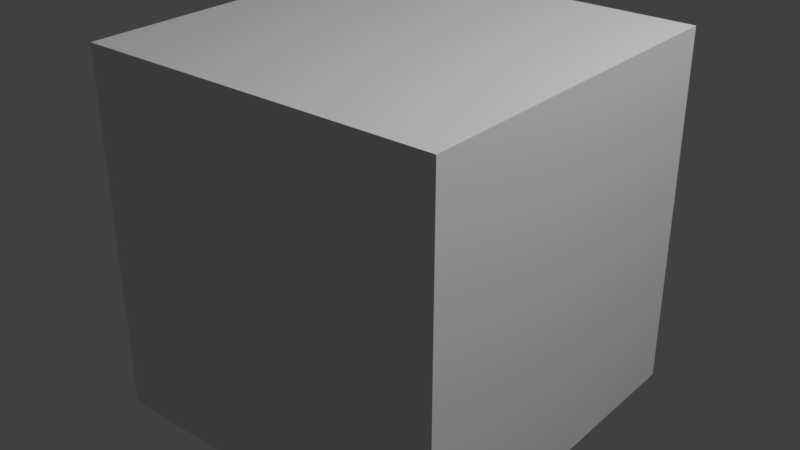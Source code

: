 # Source: SceneExporter_Original.blend  (saved by Blender 2.82.7; exported with 4.5.12 LTS)
import bpy
from mathutils import Matrix  # noqa: F401  (used for matrix-valued properties, if any)

bpy.ops.wm.read_factory_settings(use_empty=True)
scene = bpy.context.scene
scene.name = 'Scene'

# ---- collections
col_collection_1 = bpy.data.collections.new('Collection 1'); scene.collection.children.link(col_collection_1)

# ---- materials (node trees are filled in below, after node groups)
mat_material = bpy.data.materials.new('Material')
mat_material.alpha_threshold = 0.0
mat_material.line_color = (0.0, 0.0, 0.0, 1.0)

# ---- material node trees
mat_material.use_nodes = True; mat_material.node_tree.nodes.clear()
_N = mat_material.node_tree.nodes; _L = mat_material.node_tree.links
n0 = _N.new('ShaderNodeOutputMaterial'); n0.name = 'Material Output'; n0.location = (300, 300)
n1 = _N.new('ShaderNodeBsdfPrincipled'); n1.name = 'Principled BSDF'; n1.location = (10, 300)
n1.distribution = 'GGX'
n1.subsurface_method = 'BURLEY'
n1.inputs[2].default_value = 0.4
n1.inputs[3].default_value = 1.45
n1.inputs[27].default_value = (0.0, 0.0, 0.0, 1.0)
n1.inputs[28].default_value = 1.0
_L.new(n1.outputs[0], n0.inputs[0])
n0.is_active_output = True

# ---- world
world_world = bpy.data.worlds.new('World'); scene.world = world_world
world_world.color = (0.05088, 0.05088, 0.05088)
world_world.use_sun_shadow = False
world_world.sun_shadow_jitter_overblur = 0.0
world_world.cycles.sampling_method = 'MANUAL'

# ---- cameras
cam_camera = bpy.data.cameras.new('Camera')
cam_camera.clip_end = 100.0
cam_camera.ortho_scale = 7.314

# ---- lights
light_light = bpy.data.lights.new('Light', 'POINT')
light_light.transmission_factor = 0.0
light_light.energy = 1000.0
light_light.shadow_soft_size = 0.1
light_light.shadow_maximum_resolution = 0.006
light_light.use_absolute_resolution = True

# ---- meshes
me_cube_001 = bpy.data.meshes.new('Cube.001')
me_cube_001.from_pydata([(1.0, 1.0, 1.0), (1.0, 1.0, -1.0), (1.0, -1.0, 1.0), (1.0, -1.0, -1.0), (-1.0, 1.0, 1.0), (-1.0, 1.0, -1.0), (-1.0, -1.0, 1.0), (-1.0, -1.0, -1.0)], [], [(0, 4, 6, 2), (3, 2, 6, 7), (7, 6, 4, 5), (5, 1, 3, 7), (1, 0, 2, 3), (5, 4, 0, 1)])
_uv = me_cube_001.uv_layers.new(name='UVMap')
_uv.uv.foreach_set('vector', [0.625, 0.5, 0.875, 0.5, 0.875, 0.75, 0.625, 0.75, 0.375, 0.75, 0.625, 0.75, 0.625, 1.0, 0.375, 1.0, 0.375, 0.0, 0.625, 0.0, 0.625, 0.25, 0.375, 0.25, 0.125, 0.5, 0.375, 0.5, 0.375, 0.75, 0.125, 0.75, 0.375, 0.5, 0.625, 0.5, 0.625, 0.75, 0.375, 0.75, 0.375, 0.25, 0.625, 0.25, 0.625, 0.5, 0.375, 0.5])
me_cube_001.materials.append(mat_material)
me_cube_001.use_remesh_preserve_volume = False
me_cube_001.use_remesh_preserve_attributes = False
me_cube_001.use_mirror_vertex_groups = False
me_cube_001.update()

# ---- objects
ob_camera = bpy.data.objects.new('Camera', cam_camera)
ob_cube = bpy.data.objects.new('Cube', me_cube_001)
ob_light = bpy.data.objects.new('Light', light_light)

# ---- transforms, parenting, visibility, modifiers, constraints
ob_camera.location = (7.359, -6.926, 4.958)
ob_camera.rotation_euler = (1.109, 0.0, 0.8149)
ob_camera.lock_rotations_4d = False
ob_camera.empty_display_type = 'ARROWS'
ob_camera.color = (0.0, 0.0, 0.0, 0.0)
ob_camera.display_type = 'WIRE'
ob_camera.lineart.crease_threshold = 0.0
ob_cube.location = (0.0, 0.0, 0.0)
ob_cube.lock_rotations_4d = False
ob_cube.empty_display_type = 'ARROWS'
ob_cube.lineart.crease_threshold = 0.0
ob_light.location = (4.076, 1.005, 5.904)
ob_light.rotation_euler = (0.6503, 0.05522, 1.866)
ob_light.lock_rotations_4d = False
ob_light.empty_display_type = 'ARROWS'
ob_light.color = (0.0, 0.0, 0.0, 0.0)
ob_light.lineart.crease_threshold = 0.0

# ---- collection membership
scene.collection.objects.link(ob_camera)
scene.collection.objects.link(ob_cube)
scene.collection.objects.link(ob_light)

# ---- scene / render settings (as saved in the file)
scene.frame_start = 1; scene.frame_end = 250; scene.frame_set(0)
scene.render.engine = 'CYCLES'
scene.render.resolution_percentage = 50
scene.render.dither_intensity = 0.0
scene.cycles.use_denoising = False
scene.cycles.samples = 128
scene.cycles.sampling_pattern = 'TABULATED_SOBOL'
scene.cycles.light_sampling_threshold = 0.0
scene.cycles.use_adaptive_sampling = False
scene.cycles.use_light_tree = False
scene.cycles.blur_glossy = 0.0
scene.cycles.sample_clamp_indirect = 0.0
scene.view_settings.view_transform = 'Standard'
bpy.context.view_layer.update()

# ---- added for rendering (the .blend has no active camera): camera
cam_auto = bpy.data.cameras.new('AutoCamera')
cam_auto.lens = 50.0
cam_auto.sensor_width = 36.0
cam_auto.clip_end = 1000.0
ob_auto_camera = bpy.data.objects.new('AutoCamera', cam_auto)
scene.collection.objects.link(ob_auto_camera)
ob_auto_camera.location = (3.20507, -3.84609, 2.56406)
ob_auto_camera.rotation_euler = (1.09748, -7.21219e-08, 0.694738)
scene.camera = ob_auto_camera
bpy.context.view_layer.update()
